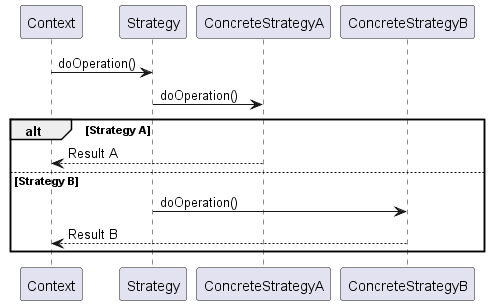

The diagram above was rendered by PlantUML. Its source (embedded in the PNG):
@startuml
participant "Context" as C
participant "Strategy" as S
participant "ConcreteStrategyA" as CSA
participant "ConcreteStrategyB" as CSB

C -> S: doOperation()
S -> CSA: doOperation()
alt Strategy A
  CSA --> C: Result A
else Strategy B
  S -> CSB: doOperation()
  CSB --> C: Result B
end

@enduml